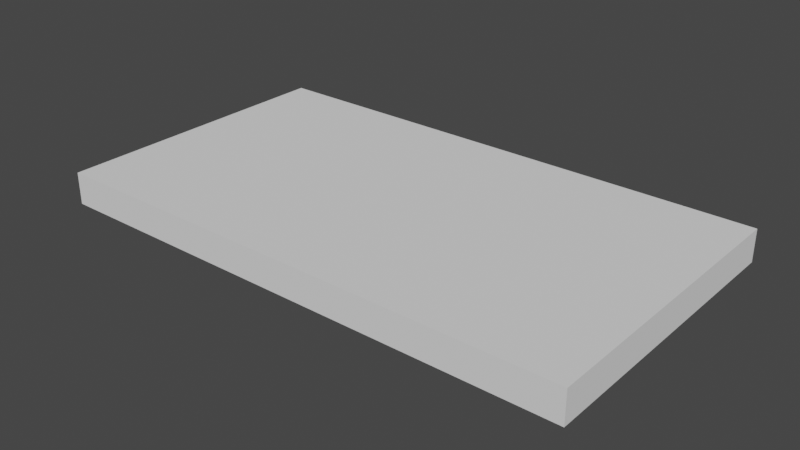 # Source: propflange_top_outer.blend  (saved by Blender 3.4.6; exported with 4.5.12 LTS)
import bpy
from mathutils import Matrix  # noqa: F401  (used for matrix-valued properties, if any)

bpy.ops.wm.read_factory_settings(use_empty=True)
scene = bpy.context.scene
scene.name = 'Scene'

# ---- world
world_world = bpy.data.worlds.new('World'); scene.world = world_world
world_world.use_nodes = True; world_world.node_tree.nodes.clear()
_N = world_world.node_tree.nodes; _L = world_world.node_tree.links
n0 = _N.new('ShaderNodeOutputWorld'); n0.name = 'World Output'; n0.location = (300, 300)
n1 = _N.new('ShaderNodeBackground'); n1.name = 'Background'; n1.location = (10, 300)
n1.inputs[0].default_value = (0.05088, 0.05088, 0.05088, 1.0)
_L.new(n1.outputs[0], n0.inputs[0])
n0.is_active_output = True
world_world.color = (0.05088, 0.05088, 0.05088)
world_world.use_sun_shadow = False
world_world.sun_shadow_jitter_overblur = 0.0

# ---- meshes
me_plane = bpy.data.meshes.new('Plane')
me_plane.from_pydata([(12.29, -0.2375, -0.04152), (13.42, -0.2351, -0.04152), (13.3, 0.2338, -0.04152), (12.69, 0.7162, -0.04152), (13.01, 0.7411, -0.04152), (11.3, -0.2603, -6.245), (11.15, 0.1628, -6.111), (10.94, 0.667, -5.932), (1.863, -0.2112, -7.302), (1.741, 0.7162, -7.83), (1.526, 0.7411, -8.171), (11.81, -1.523, -0.04152), (13.69, -1.523, -0.04152), (12.46, 0.2652, -0.04152), (13.15, 0.667, -0.04152), (12.87, 0.7496, -0.04152), (11.65, -1.523, -2.248), (13.46, -1.523, -2.311), (11.94, -0.2375, -2.263), (13.21, -0.2351, -2.324), (12.14, 0.2652, -2.286), (13.03, 0.2338, -2.323), (12.37, 0.7162, -2.262), (12.82, 0.667, -2.301), (12.58, 0.7496, -2.271), (12.71, 0.7411, -2.287), (11.03, -1.523, -3.811), (12.66, -1.523, -4.428), (11.22, -0.2375, -3.887), (12.54, -0.2351, -4.377), (11.43, 0.2652, -3.964), (12.33, 0.2338, -4.308), (11.69, 0.7162, -4.054), (12.11, 0.667, -4.222), (11.88, 0.7496, -4.14), (12.01, 0.7411, -4.186), (10.04, -1.523, -5.241), (11.51, -1.523, -6.298), (10.19, -0.2645, -5.38), (10.37, 0.1891, -5.471), (10.6, 0.7162, -5.63), (10.73, 0.7496, -5.748), (10.87, 0.7411, -5.809), (8.733, -1.523, -6.305), (9.99, -1.523, -8.089), (8.836, -0.2375, -6.393), (9.667, -0.2351, -7.595), (8.975, 0.2652, -6.591), (9.566, 0.2338, -7.425), (9.154, 0.7162, -6.847), (9.46, 0.667, -7.286), (9.28, 0.7496, -7.026), (9.36, 0.7411, -7.139), (7.26, -1.523, -7.092), (7.85, -1.523, -9.354), (7.313, -0.2375, -7.304), (7.746, -0.2351, -8.768), (7.348, 0.2652, -7.512), (7.662, 0.2338, -8.436), (7.413, 0.7162, -7.777), (7.601, 0.667, -8.302), (7.503, 0.7496, -7.976), (7.553, 0.7411, -8.105), (5.607, -1.523, -7.437), (5.659, -1.523, -9.916), (5.61, -0.2375, -7.784), (5.655, -0.2351, -9.16), (5.607, 0.2652, -8.024), (5.643, 0.2338, -8.867), (5.623, 0.7162, -8.267), (5.637, 0.667, -8.732), (5.638, 0.7496, -8.476), (5.642, 0.7411, -8.625), (3.938, -1.523, -7.449), (3.396, -1.523, -9.947), (3.868, -0.2354, -7.798), (3.499, -0.2332, -9.155), (3.806, 0.2711, -8.058), (3.558, 0.2393, -8.894), (3.737, 0.7162, -8.254), (3.628, 0.667, -8.806), (3.728, 0.7496, -8.463), (3.66, 0.7411, -8.636), (1.976, -1.523, -6.918), (1.178, -1.523, -9.578), (1.274, -0.2106, -8.772), (1.773, 0.3393, -7.55), (1.359, 0.303, -8.47), (1.481, 0.667, -8.308), (1.574, 0.7496, -8.04)], [], [(5, 46, 48, 6), (6, 48, 50, 7), (1, 2, 13, 0), (2, 14, 3, 13), (15, 3, 14, 4), (87, 8, 86), (87, 86, 9, 88), (89, 10, 88, 9), (0, 18, 16, 11), (18, 28, 26, 16), (28, 38, 36, 26), (38, 45, 43, 36), (45, 55, 53, 43), (55, 65, 63, 53), (65, 75, 73, 63), (75, 8, 83, 73), (11, 16, 17, 12), (16, 26, 27, 17), (26, 36, 37, 27), (36, 43, 44, 37), (43, 53, 54, 44), (53, 63, 64, 54), (63, 73, 74, 64), (73, 83, 84, 74), (12, 17, 19, 1), (17, 27, 29, 19), (27, 37, 5, 29), (37, 44, 46, 5), (44, 54, 56, 46), (54, 64, 66, 56), (64, 74, 76, 66), (74, 84, 85, 76), (1, 19, 21, 2), (19, 29, 31, 21), (29, 5, 6, 31), (46, 56, 58, 48), (56, 66, 68, 58), (66, 76, 78, 68), (76, 85, 87, 78), (13, 20, 18, 0), (20, 30, 28, 18), (30, 39, 38, 28), (39, 47, 45, 38), (47, 57, 55, 45), (57, 67, 65, 55), (67, 77, 75, 65), (77, 86, 8, 75), (2, 21, 23, 14), (21, 31, 33, 23), (31, 6, 7, 33), (48, 58, 60, 50), (58, 68, 70, 60), (68, 78, 80, 70), (78, 87, 88, 80), (3, 22, 20, 13), (22, 32, 30, 20), (32, 40, 39, 30), (40, 49, 47, 39), (49, 59, 57, 47), (59, 69, 67, 57), (69, 79, 77, 67), (79, 9, 86, 77), (4, 25, 24, 15), (25, 35, 34, 24), (35, 42, 41, 34), (42, 52, 51, 41), (52, 62, 61, 51), (62, 72, 71, 61), (72, 82, 81, 71), (82, 10, 89, 81), (14, 23, 25, 4), (23, 33, 35, 25), (33, 7, 42, 35), (7, 50, 52, 42), (50, 60, 62, 52), (60, 70, 72, 62), (70, 80, 82, 72), (80, 88, 10, 82), (15, 24, 22, 3), (24, 34, 32, 22), (34, 41, 40, 32), (41, 51, 49, 40), (51, 61, 59, 49), (61, 71, 69, 59), (71, 81, 79, 69), (81, 89, 9, 79), (0, 11, 12, 1), (8, 85, 84, 83), (85, 8, 87)])
me_plane.polygons.foreach_set('use_smooth', [True] * 89)
_k = {(1, 2): 1.0, (3, 15): 1.0, (4, 14): 1.0, (4, 15): 1.0, (3, 13): 1.0, (2, 14): 1.0, (0, 13): 1.0, (0, 1): 1.0, (11, 12): 1.0, (11, 16): 1.0, (12, 17): 1.0, (16, 26): 1.0, (17, 27): 1.0, (26, 36): 1.0, (27, 37): 1.0, (36, 43): 1.0, (37, 44): 1.0, (43, 53): 1.0, (44, 54): 1.0, (53, 63): 1.0, (54, 64): 1.0, (63, 73): 1.0, (64, 74): 1.0, (73, 83): 1.0, (74, 84): 1.0, (16, 17): 1.0, (26, 27): 1.0, (36, 37): 1.0, (43, 44): 1.0, (53, 54): 1.0, (63, 64): 1.0, (73, 74): 1.0, (83, 84): 1.0, (84, 85): 1.0, (85, 87): 1.0, (87, 88): 1.0, (86, 87): 1.0, (8, 86): 1.0, (9, 86): 1.0, (10, 89): 1.0, (10, 88): 1.0, (9, 89): 1.0, (2, 13): 1.0, (3, 14): 1.0, (8, 87): 1.0, (9, 88): 1.0, (0, 11): 1.0, (1, 12): 1.0, (8, 83): 1.0, (8, 85): 1.0}
me_plane.attributes.new('crease_edge', 'FLOAT', 'EDGE').data.foreach_set('value', [_k.get((min(e.vertices), max(e.vertices)), 0.0) for e in me_plane.edges])
_uv = me_plane.uv_layers.new(name='UVMap')
_uv.uv.foreach_set('vector', [0.1146, -0.2367, 0.1528, -0.2367, 0.1528, 0.2546, 0.1146, 0.2546, 0.1146, 0.2546, 0.1528, 0.2546, 0.1528, 0.7084, 0.1146, 0.7084, 0.0, -0.2367, 0.0, 0.2546, 0.0, 0.2546, 0.0, -0.2367, 0.0, 0.2546, 0.0, 0.7084, 0.0, 0.7084, 0.0, 0.2546, 0.0, 0.8107, 0.0, 0.7084, 0.0, 0.7084, 0.0, 0.8107, 0.3056, 0.2546, 0.3056, -0.2367, 0.3056, 0.2546, 0.3056, 0.2546, 0.3056, 0.2546, 0.3056, 0.7084, 0.3056, 0.7084, 0.3056, 0.8107, 0.3056, 0.8107, 0.3056, 0.7084, 0.3056, 0.7084, 0.0, -0.2367, 0.03819, -0.2367, 0.03819, -1.537, 0.0, -1.537, 0.03819, -0.2367, 0.07639, -0.2367, 0.07639, -1.537, 0.03819, -1.537, 0.07639, -0.2367, 0.1146, -0.2367, 0.1146, -1.537, 0.07639, -1.537, 0.1146, -0.2367, 0.1528, -0.2367, 0.1528, -1.537, 0.1146, -1.537, 0.1528, -0.2367, 0.191, -0.2367, 0.191, -1.537, 0.1528, -1.537, 0.191, -0.2367, 0.2292, -0.2367, 0.2292, -1.537, 0.191, -1.537, 0.2292, -0.2367, 0.2674, -0.2367, 0.2674, -1.537, 0.2292, -1.537, 0.2674, -0.2367, 0.3056, -0.2367, 0.3056, -1.537, 0.2674, -1.537, 0.0, -1.537, 0.03819, -1.537, 0.03819, -1.537, 0.0, -1.537, 0.03819, -1.537, 0.07639, -1.537, 0.07639, -1.537, 0.03819, -1.537, 0.07639, -1.537, 0.1146, -1.537, 0.1146, -1.537, 0.07639, -1.537, 0.1146, -1.537, 0.1528, -1.537, 0.1528, -1.537, 0.1146, -1.537, 0.1528, -1.537, 0.191, -1.537, 0.191, -1.537, 0.1528, -1.537, 0.191, -1.537, 0.2292, -1.537, 0.2292, -1.537, 0.191, -1.537, 0.2292, -1.537, 0.2674, -1.537, 0.2674, -1.537, 0.2292, -1.537, 0.2674, -1.537, 0.3056, -1.537, 0.3056, -1.537, 0.2674, -1.537, 0.0, -1.537, 0.03819, -1.537, 0.03819, -0.2367, 0.0, -0.2367, 0.03819, -1.537, 0.07639, -1.537, 0.07639, -0.2367, 0.03819, -0.2367, 0.07639, -1.537, 0.1146, -1.537, 0.1146, -0.2367, 0.07639, -0.2367, 0.1146, -1.537, 0.1528, -1.537, 0.1528, -0.2367, 0.1146, -0.2367, 0.1528, -1.537, 0.191, -1.537, 0.191, -0.2367, 0.1528, -0.2367, 0.191, -1.537, 0.2292, -1.537, 0.2292, -0.2367, 0.191, -0.2367, 0.2292, -1.537, 0.2674, -1.537, 0.2674, -0.2367, 0.2292, -0.2367, 0.2674, -1.537, 0.3056, -1.537, 0.3056, -0.2367, 0.2674, -0.2367, 0.0, -0.2367, 0.03819, -0.2367, 0.03819, 0.2546, 0.0, 0.2546, 0.03819, -0.2367, 0.07639, -0.2367, 0.07639, 0.2546, 0.03819, 0.2546, 0.07639, -0.2367, 0.1146, -0.2367, 0.1146, 0.2546, 0.07639, 0.2546, 0.1528, -0.2367, 0.191, -0.2367, 0.191, 0.2546, 0.1528, 0.2546, 0.191, -0.2367, 0.2292, -0.2367, 0.2292, 0.2546, 0.191, 0.2546, 0.2292, -0.2367, 0.2674, -0.2367, 0.2674, 0.2546, 0.2292, 0.2546, 0.2674, -0.2367, 0.3056, -0.2367, 0.3056, 0.2546, 0.2674, 0.2546, 0.0, 0.2546, 0.03819, 0.2546, 0.03819, -0.2367, 0.0, -0.2367, 0.03819, 0.2546, 0.07639, 0.2546, 0.07639, -0.2367, 0.03819, -0.2367, 0.07639, 0.2546, 0.1146, 0.2546, 0.1146, -0.2367, 0.07639, -0.2367, 0.1146, 0.2546, 0.1528, 0.2546, 0.1528, -0.2367, 0.1146, -0.2367, 0.1528, 0.2546, 0.191, 0.2546, 0.191, -0.2367, 0.1528, -0.2367, 0.191, 0.2546, 0.2292, 0.2546, 0.2292, -0.2367, 0.191, -0.2367, 0.2292, 0.2546, 0.2674, 0.2546, 0.2674, -0.2367, 0.2292, -0.2367, 0.2674, 0.2546, 0.3056, 0.2546, 0.3056, -0.2367, 0.2674, -0.2367, 0.0, 0.2546, 0.03819, 0.2546, 0.03819, 0.7084, 0.0, 0.7084, 0.03819, 0.2546, 0.07639, 0.2546, 0.07639, 0.7084, 0.03819, 0.7084, 0.07639, 0.2546, 0.1146, 0.2546, 0.1146, 0.7084, 0.07639, 0.7084, 0.1528, 0.2546, 0.191, 0.2546, 0.191, 0.7084, 0.1528, 0.7084, 0.191, 0.2546, 0.2292, 0.2546, 0.2292, 0.7084, 0.191, 0.7084, 0.2292, 0.2546, 0.2674, 0.2546, 0.2674, 0.7084, 0.2292, 0.7084, 0.2674, 0.2546, 0.3056, 0.2546, 0.3056, 0.7084, 0.2674, 0.7084, 0.0, 0.7084, 0.03819, 0.7084, 0.03819, 0.2546, 0.0, 0.2546, 0.03819, 0.7084, 0.07639, 0.7084, 0.07639, 0.2546, 0.03819, 0.2546, 0.07639, 0.7084, 0.1146, 0.7084, 0.1146, 0.2546, 0.07639, 0.2546, 0.1146, 0.7084, 0.1528, 0.7084, 0.1528, 0.2546, 0.1146, 0.2546, 0.1528, 0.7084, 0.191, 0.7084, 0.191, 0.2546, 0.1528, 0.2546, 0.191, 0.7084, 0.2292, 0.7084, 0.2292, 0.2546, 0.191, 0.2546, 0.2292, 0.7084, 0.2674, 0.7084, 0.2674, 0.2546, 0.2292, 0.2546, 0.2674, 0.7084, 0.3056, 0.7084, 0.3056, 0.2546, 0.2674, 0.2546, 0.0, 0.8107, 0.03819, 0.8107, 0.03819, 0.8107, 0.0, 0.8107, 0.03819, 0.8107, 0.07639, 0.8107, 0.07639, 0.8107, 0.03819, 0.8107, 0.07639, 0.8107, 0.1146, 0.8107, 0.1146, 0.8107, 0.07639, 0.8107, 0.1146, 0.8107, 0.1528, 0.8107, 0.1528, 0.8107, 0.1146, 0.8107, 0.1528, 0.8107, 0.191, 0.8107, 0.191, 0.8107, 0.1528, 0.8107, 0.191, 0.8107, 0.2292, 0.8107, 0.2292, 0.8107, 0.191, 0.8107, 0.2292, 0.8107, 0.2674, 0.8107, 0.2674, 0.8107, 0.2292, 0.8107, 0.2674, 0.8107, 0.3056, 0.8107, 0.3056, 0.8107, 0.2674, 0.8107, 0.0, 0.7084, 0.03819, 0.7084, 0.03819, 0.8107, 0.0, 0.8107, 0.03819, 0.7084, 0.07639, 0.7084, 0.07639, 0.8107, 0.03819, 0.8107, 0.07639, 0.7084, 0.1146, 0.7084, 0.1146, 0.8107, 0.07639, 0.8107, 0.1146, 0.7084, 0.1528, 0.7084, 0.1528, 0.8107, 0.1146, 0.8107, 0.1528, 0.7084, 0.191, 0.7084, 0.191, 0.8107, 0.1528, 0.8107, 0.191, 0.7084, 0.2292, 0.7084, 0.2292, 0.8107, 0.191, 0.8107, 0.2292, 0.7084, 0.2674, 0.7084, 0.2674, 0.8107, 0.2292, 0.8107, 0.2674, 0.7084, 0.3056, 0.7084, 0.3056, 0.8107, 0.2674, 0.8107, 0.0, 0.8107, 0.03819, 0.8107, 0.03819, 0.7084, 0.0, 0.7084, 0.03819, 0.8107, 0.07639, 0.8107, 0.07639, 0.7084, 0.03819, 0.7084, 0.07639, 0.8107, 0.1146, 0.8107, 0.1146, 0.7084, 0.07639, 0.7084, 0.1146, 0.8107, 0.1528, 0.8107, 0.1528, 0.7084, 0.1146, 0.7084, 0.1528, 0.8107, 0.191, 0.8107, 0.191, 0.7084, 0.1528, 0.7084, 0.191, 0.8107, 0.2292, 0.8107, 0.2292, 0.7084, 0.191, 0.7084, 0.2292, 0.8107, 0.2674, 0.8107, 0.2674, 0.7084, 0.2292, 0.7084, 0.2674, 0.8107, 0.3056, 0.8107, 0.3056, 0.7084, 0.2674, 0.7084, 0.0, -0.2367, 0.0, -1.537, 0.0, -1.537, 0.0, -0.2367, 0.3056, -0.2367, 0.3056, -0.2367, 0.3056, -1.537, 0.3056, -1.537, 0.3056, -0.2367, 0.3056, -0.2367, 0.3056, 0.2546])
me_plane.update()
me_cube = bpy.data.meshes.new('Cube')
me_cube.from_pydata([(-1.0, -1.0, -1.0), (-1.0, -1.0, 1.0), (-1.0, 1.0, -1.0), (-1.0, 1.0, 1.0), (1.0, -1.0, -1.0), (1.0, -1.0, 1.0), (1.0, 1.0, -1.0), (1.0, 1.0, 1.0)], [], [(0, 1, 3, 2), (2, 3, 7, 6), (6, 7, 5, 4), (4, 5, 1, 0), (2, 6, 4, 0), (7, 3, 1, 5)])
_uv = me_cube.uv_layers.new(name='UVMap')
_uv.uv.foreach_set('vector', [0.375, 0.0, 0.625, 0.0, 0.625, 0.25, 0.375, 0.25, 0.375, 0.25, 0.625, 0.25, 0.625, 0.5, 0.375, 0.5, 0.375, 0.5, 0.625, 0.5, 0.625, 0.75, 0.375, 0.75, 0.375, 0.75, 0.625, 0.75, 0.625, 1.0, 0.375, 1.0, 0.125, 0.5, 0.375, 0.5, 0.375, 0.75, 0.125, 0.75, 0.625, 0.5, 0.875, 0.5, 0.875, 0.75, 0.625, 0.75])
me_cube.update()
me_cube_001 = bpy.data.meshes.new('Cube.001')
me_cube_001.from_pydata([(1.678, 3.796, -0.5644), (1.678, 3.796, 1.771), (1.239, 5.709, -0.5644), (1.239, 5.709, 1.771), (2.674, 3.802, -0.5644), (2.674, 3.802, 1.771), (2.674, 5.802, -0.5644), (2.674, 5.802, 1.771), (5.658, 5.745, 1.771), (5.658, 5.745, -0.5644), (4.799, 3.859, -0.5644), (4.799, 3.859, 1.771), (8.076, 4.7, 1.771), (8.076, 4.7, -0.5644), (7.217, 2.815, -0.5644), (7.217, 2.815, 1.771), (9.746, 2.79, 1.771), (9.746, 2.79, -0.5644), (7.956, 1.352, -0.5644), (7.956, 1.352, 1.771), (10.3, 0.2412, 1.771), (10.3, 0.2412, -0.5644), (8.559, 0.2266, -0.5644), (8.559, 0.2266, 1.771)], [], [(0, 1, 3, 2), (2, 3, 7, 6), (7, 5, 11, 8), (4, 5, 1, 0), (2, 6, 4, 0), (7, 3, 1, 5), (8, 11, 15, 12), (6, 7, 8, 9), (5, 4, 10, 11), (4, 6, 9, 10), (15, 14, 18, 19), (9, 8, 12, 13), (11, 10, 14, 15), (10, 9, 13, 14), (16, 19, 23, 20), (14, 13, 17, 18), (12, 15, 19, 16), (13, 12, 16, 17), (21, 20, 23, 22), (17, 16, 20, 21), (19, 18, 22, 23), (18, 17, 21, 22)])
_uv = me_cube_001.uv_layers.new(name='UVMap')
_uv.uv.foreach_set('vector', [0.375, 0.0, 0.625, 0.0, 0.625, 0.25, 0.375, 0.25, 0.375, 0.25, 0.625, 0.25, 0.625, 0.5, 0.375, 0.5, 0.625, 0.5, 0.625, 0.75, 0.625, 0.75, 0.625, 0.5, 0.375, 0.75, 0.625, 0.75, 0.625, 1.0, 0.375, 1.0, 0.125, 0.5, 0.375, 0.5, 0.375, 0.75, 0.125, 0.75, 0.625, 0.5, 0.875, 0.5, 0.875, 0.75, 0.625, 0.75, 0.625, 0.5, 0.625, 0.75, 0.625, 0.75, 0.625, 0.5, 0.375, 0.5, 0.625, 0.5, 0.625, 0.5, 0.375, 0.5, 0.625, 0.75, 0.375, 0.75, 0.375, 0.75, 0.625, 0.75, 0.375, 0.75, 0.375, 0.5, 0.375, 0.5, 0.375, 0.75, 0.625, 0.75, 0.375, 0.75, 0.375, 0.75, 0.625, 0.75, 0.375, 0.5, 0.625, 0.5, 0.625, 0.5, 0.375, 0.5, 0.625, 0.75, 0.375, 0.75, 0.375, 0.75, 0.625, 0.75, 0.375, 0.75, 0.375, 0.5, 0.375, 0.5, 0.375, 0.75, 0.625, 0.5, 0.625, 0.75, 0.625, 0.75, 0.625, 0.5, 0.375, 0.75, 0.375, 0.5, 0.375, 0.5, 0.375, 0.75, 0.625, 0.5, 0.625, 0.75, 0.625, 0.75, 0.625, 0.5, 0.375, 0.5, 0.625, 0.5, 0.625, 0.5, 0.375, 0.5, 0.375, 0.5, 0.625, 0.5, 0.625, 0.75, 0.375, 0.75, 0.375, 0.5, 0.625, 0.5, 0.625, 0.5, 0.375, 0.5, 0.625, 0.75, 0.375, 0.75, 0.375, 0.75, 0.625, 0.75, 0.375, 0.75, 0.375, 0.5, 0.375, 0.5, 0.375, 0.75])
me_cube_001.update()

# ---- objects
ob_plane = bpy.data.objects.new('Plane', me_plane)
ob_empty = bpy.data.objects.new('Empty', None)
ob_cube = bpy.data.objects.new('Cube', me_cube)
ob_cube_001 = bpy.data.objects.new('Cube.001', me_cube_001)

# ---- transforms, parenting, visibility, modifiers, constraints
ob_plane.location = (0.0, 0.0, 0.0)
ob_plane.rotation_euler = (1.571, 0.0, 0.0)
ob_plane.scale = (14.96, 14.82, 14.97)
ob_plane.hide_render = True
_m = ob_plane.modifiers.new('Boolean', 'BOOLEAN')
_m.object = ob_cube
ob_empty.location = (0.0, 0.0, 0.0)
ob_cube.location = (15.84, 54.64, 16.03)
ob_cube.scale = (250.3, 139.2, 15.04)
ob_cube_001.location = (0.0, -7.629e-06, -9.915)
ob_cube_001.scale = (20.31, 26.16, 12.31)
_m = ob_cube_001.modifiers.new('Boolean', 'BOOLEAN')
_m.object = ob_plane
_m = ob_cube_001.modifiers.new('Mirror', 'MIRROR')

# ---- collection membership
scene.collection.objects.link(ob_plane)
scene.collection.objects.link(ob_empty)
scene.collection.objects.link(ob_cube)
scene.collection.objects.link(ob_cube_001)

# ---- scene / render settings (as saved in the file)
scene.frame_start = 1; scene.frame_end = 250; scene.frame_set(1)
scene.render.engine = 'BLENDER_EEVEE_NEXT'
scene.cycles.sampling_pattern = 'TABULATED_SOBOL'
scene.cycles.use_light_tree = False
scene.view_settings.view_transform = 'Filmic'
bpy.context.view_layer.update()

# ---- added for rendering (the .blend has no active camera and no usable light): camera, sun
cam_auto = bpy.data.cameras.new('AutoCamera')
cam_auto.lens = 50.0
cam_auto.sensor_width = 36.0
cam_auto.clip_end = 9333.51
ob_auto_camera = bpy.data.objects.new('AutoCamera', cam_auto)
scene.collection.objects.link(ob_auto_camera)
ob_auto_camera.location = (547.669, -583.548, 432.563)
ob_auto_camera.rotation_euler = (1.09748, -7.21219e-08, 0.694738)
scene.camera = ob_auto_camera
light_auto_sun = bpy.data.lights.new('AutoSun', 'SUN')
light_auto_sun.energy = 3.0
light_auto_sun.angle = 0.0523599
ob_auto_sun = bpy.data.objects.new('AutoSun', light_auto_sun)
scene.collection.objects.link(ob_auto_sun)
ob_auto_sun.rotation_euler = (0.872665, 0.174533, 0.523599)
bpy.context.view_layer.update()
